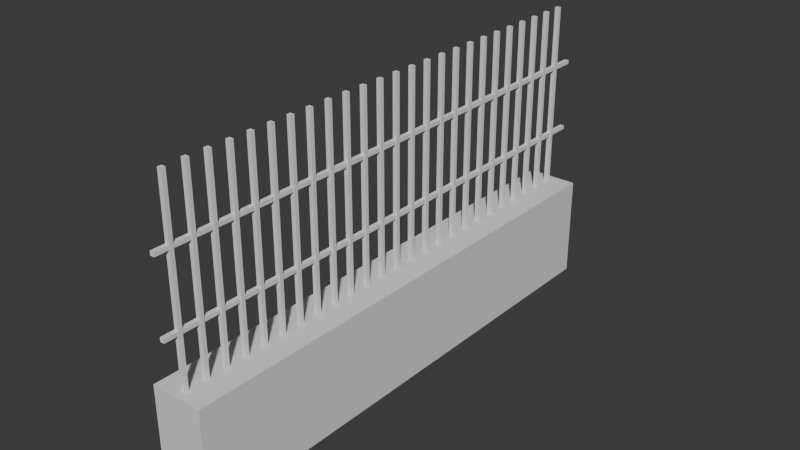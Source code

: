 # Source: C_it.blend  (saved by Blender 5.0.119; exported with 4.5.12 LTS)
import bpy
from mathutils import Matrix  # noqa: F401  (used for matrix-valued properties, if any)

bpy.ops.wm.read_factory_settings(use_empty=True)
scene = bpy.context.scene
scene.name = 'Scene'

# ---- collections
col_collection = bpy.data.collections.new('Collection'); scene.collection.children.link(col_collection)

# ---- materials (node trees are filled in below, after node groups)
mat_material = bpy.data.materials.new('Material')
mat_material.alpha_threshold = 0.0
mat_material.use_backface_culling_lightprobe_volume = False
mat_material.roughness = 0.5
mat_material.line_color = (0.0, 0.0, 0.0, 1.0)

# ---- material node trees
mat_material.use_nodes = True; mat_material.node_tree.nodes.clear()
_N = mat_material.node_tree.nodes; _L = mat_material.node_tree.links
n0 = _N.new('ShaderNodeOutputMaterial'); n0.name = 'Material Output'; n0.location = (200, 100)
n1 = _N.new('ShaderNodeBsdfPrincipled'); n1.name = 'Principled BSDF'; n1.location = (-200, 100)
_L.new(n1.outputs[0], n0.inputs[0])
n0.is_active_output = True

# ---- world
world_world = bpy.data.worlds.new('World'); scene.world = world_world
world_world.use_nodes = True; world_world.node_tree.nodes.clear()
_N = world_world.node_tree.nodes; _L = world_world.node_tree.links
n0 = _N.new('ShaderNodeOutputWorld'); n0.name = 'World Output'; n0.location = (200, 100)
n1 = _N.new('ShaderNodeBackground'); n1.name = 'Background'; n1.location = (-200, 100)
n1.inputs[0].default_value = (0.05088, 0.05088, 0.05088, 1.0)
_L.new(n1.outputs[0], n0.inputs[0])
n0.is_active_output = True
world_world.color = (0.05088, 0.05088, 0.05088)
world_world.sun_shadow_jitter_overblur = 0.0

# ---- meshes
me_cube = bpy.data.meshes.new('Cube')
me_cube.from_pydata([(1.0, 1.0, 1.0), (1.0, 1.0, -1.0), (1.0, -1.0, 1.0), (1.0, -1.0, -1.0), (-1.0, 1.0, 1.0), (-1.0, 1.0, -1.0), (-1.0, -1.0, 1.0), (-1.0, -1.0, -1.0)], [], [(0, 4, 6, 2), (3, 2, 6, 7), (7, 6, 4, 5), (5, 1, 3, 7), (1, 0, 2, 3), (5, 4, 0, 1)])
_uv = me_cube.uv_layers.new(name='UVMap')
_uv.uv.foreach_set('vector', [0.625, 0.5, 0.875, 0.5, 0.875, 0.75, 0.625, 0.75, 0.375, 0.75, 0.625, 0.75, 0.625, 1.0, 0.375, 1.0, 0.375, 0.0, 0.625, 0.0, 0.625, 0.25, 0.375, 0.25, 0.125, 0.5, 0.375, 0.5, 0.375, 0.75, 0.125, 0.75, 0.375, 0.5, 0.625, 0.5, 0.625, 0.75, 0.375, 0.75, 0.375, 0.25, 0.625, 0.25, 0.625, 0.5, 0.375, 0.5])
me_cube.materials.append(mat_material)
me_cube.use_mirror_vertex_groups = False
me_cube.update()
me_cube_001 = bpy.data.meshes.new('Cube.001')
me_cube_001.from_pydata([(-0.04138, -0.03805, -1.851), (-0.04138, -0.03805, 1.851), (-0.04138, 0.03805, -1.851), (-0.04138, 0.03805, 1.851), (0.04138, -0.03805, -1.851), (0.04138, -0.03805, 1.851), (0.04138, 0.03805, -1.851), (0.04138, 0.03805, 1.851)], [], [(0, 1, 3, 2), (2, 3, 7, 6), (6, 7, 5, 4), (4, 5, 1, 0), (2, 6, 4, 0), (7, 3, 1, 5)])
_uv = me_cube_001.uv_layers.new(name='UVMap')
_uv.uv.foreach_set('vector', [0.375, 0.0, 0.625, 0.0, 0.625, 0.25, 0.375, 0.25, 0.375, 0.25, 0.625, 0.25, 0.625, 0.5, 0.375, 0.5, 0.375, 0.5, 0.625, 0.5, 0.625, 0.75, 0.375, 0.75, 0.375, 0.75, 0.625, 0.75, 0.625, 1.0, 0.375, 1.0, 0.125, 0.5, 0.375, 0.5, 0.375, 0.75, 0.125, 0.75, 0.625, 0.5, 0.875, 0.5, 0.875, 0.75, 0.625, 0.75])
me_cube_001.update()
me_cube_002 = bpy.data.meshes.new('Cube.002')
me_cube_002.from_pydata([(-0.04138, -0.03805, -1.851), (-0.04138, -0.03805, 1.851), (-0.04138, 0.03805, -1.851), (-0.04138, 0.03805, 1.851), (0.04138, -0.03805, -1.851), (0.04138, -0.03805, 1.851), (0.04138, 0.03805, -1.851), (0.04138, 0.03805, 1.851)], [], [(0, 1, 3, 2), (2, 3, 7, 6), (6, 7, 5, 4), (4, 5, 1, 0), (2, 6, 4, 0), (7, 3, 1, 5)])
_uv = me_cube_002.uv_layers.new(name='UVMap')
_uv.uv.foreach_set('vector', [0.375, 0.0, 0.625, 0.0, 0.625, 0.25, 0.375, 0.25, 0.375, 0.25, 0.625, 0.25, 0.625, 0.5, 0.375, 0.5, 0.375, 0.5, 0.625, 0.5, 0.625, 0.75, 0.375, 0.75, 0.375, 0.75, 0.625, 0.75, 0.625, 1.0, 0.375, 1.0, 0.125, 0.5, 0.375, 0.5, 0.375, 0.75, 0.125, 0.75, 0.625, 0.5, 0.875, 0.5, 0.875, 0.75, 0.625, 0.75])
me_cube_002.update()
me_cube_003 = bpy.data.meshes.new('Cube.003')
me_cube_003.from_pydata([(-0.04138, -0.03805, -1.851), (-0.04138, -0.03805, 1.851), (-0.04138, 0.03805, -1.851), (-0.04138, 0.03805, 1.851), (0.04138, -0.03805, -1.851), (0.04138, -0.03805, 1.851), (0.04138, 0.03805, -1.851), (0.04138, 0.03805, 1.851)], [], [(0, 1, 3, 2), (2, 3, 7, 6), (6, 7, 5, 4), (4, 5, 1, 0), (2, 6, 4, 0), (7, 3, 1, 5)])
_uv = me_cube_003.uv_layers.new(name='UVMap')
_uv.uv.foreach_set('vector', [0.375, 0.0, 0.625, 0.0, 0.625, 0.25, 0.375, 0.25, 0.375, 0.25, 0.625, 0.25, 0.625, 0.5, 0.375, 0.5, 0.375, 0.5, 0.625, 0.5, 0.625, 0.75, 0.375, 0.75, 0.375, 0.75, 0.625, 0.75, 0.625, 1.0, 0.375, 1.0, 0.125, 0.5, 0.375, 0.5, 0.375, 0.75, 0.125, 0.75, 0.625, 0.5, 0.875, 0.5, 0.875, 0.75, 0.625, 0.75])
me_cube_003.update()
me_cube_004 = bpy.data.meshes.new('Cube.004')
me_cube_004.from_pydata([(-0.04138, -0.03805, -1.851), (-0.04138, -0.03805, 1.851), (-0.04138, 0.03805, -1.851), (-0.04138, 0.03805, 1.851), (0.04138, -0.03805, -1.851), (0.04138, -0.03805, 1.851), (0.04138, 0.03805, -1.851), (0.04138, 0.03805, 1.851)], [], [(0, 1, 3, 2), (2, 3, 7, 6), (6, 7, 5, 4), (4, 5, 1, 0), (2, 6, 4, 0), (7, 3, 1, 5)])
_uv = me_cube_004.uv_layers.new(name='UVMap')
_uv.uv.foreach_set('vector', [0.375, 0.0, 0.625, 0.0, 0.625, 0.25, 0.375, 0.25, 0.375, 0.25, 0.625, 0.25, 0.625, 0.5, 0.375, 0.5, 0.375, 0.5, 0.625, 0.5, 0.625, 0.75, 0.375, 0.75, 0.375, 0.75, 0.625, 0.75, 0.625, 1.0, 0.375, 1.0, 0.125, 0.5, 0.375, 0.5, 0.375, 0.75, 0.125, 0.75, 0.625, 0.5, 0.875, 0.5, 0.875, 0.75, 0.625, 0.75])
me_cube_004.update()
me_cube_005 = bpy.data.meshes.new('Cube.005')
me_cube_005.from_pydata([(-0.04138, -0.03805, -1.851), (-0.04138, -0.03805, 1.851), (-0.04138, 0.03805, -1.851), (-0.04138, 0.03805, 1.851), (0.04138, -0.03805, -1.851), (0.04138, -0.03805, 1.851), (0.04138, 0.03805, -1.851), (0.04138, 0.03805, 1.851)], [], [(0, 1, 3, 2), (2, 3, 7, 6), (6, 7, 5, 4), (4, 5, 1, 0), (2, 6, 4, 0), (7, 3, 1, 5)])
_uv = me_cube_005.uv_layers.new(name='UVMap')
_uv.uv.foreach_set('vector', [0.375, 0.0, 0.625, 0.0, 0.625, 0.25, 0.375, 0.25, 0.375, 0.25, 0.625, 0.25, 0.625, 0.5, 0.375, 0.5, 0.375, 0.5, 0.625, 0.5, 0.625, 0.75, 0.375, 0.75, 0.375, 0.75, 0.625, 0.75, 0.625, 1.0, 0.375, 1.0, 0.125, 0.5, 0.375, 0.5, 0.375, 0.75, 0.125, 0.75, 0.625, 0.5, 0.875, 0.5, 0.875, 0.75, 0.625, 0.75])
me_cube_005.update()
me_cube_006 = bpy.data.meshes.new('Cube.006')
me_cube_006.from_pydata([(-0.04138, -0.03805, -1.851), (-0.04138, -0.03805, 1.851), (-0.04138, 0.03805, -1.851), (-0.04138, 0.03805, 1.851), (0.04138, -0.03805, -1.851), (0.04138, -0.03805, 1.851), (0.04138, 0.03805, -1.851), (0.04138, 0.03805, 1.851)], [], [(0, 1, 3, 2), (2, 3, 7, 6), (6, 7, 5, 4), (4, 5, 1, 0), (2, 6, 4, 0), (7, 3, 1, 5)])
_uv = me_cube_006.uv_layers.new(name='UVMap')
_uv.uv.foreach_set('vector', [0.375, 0.0, 0.625, 0.0, 0.625, 0.25, 0.375, 0.25, 0.375, 0.25, 0.625, 0.25, 0.625, 0.5, 0.375, 0.5, 0.375, 0.5, 0.625, 0.5, 0.625, 0.75, 0.375, 0.75, 0.375, 0.75, 0.625, 0.75, 0.625, 1.0, 0.375, 1.0, 0.125, 0.5, 0.375, 0.5, 0.375, 0.75, 0.125, 0.75, 0.625, 0.5, 0.875, 0.5, 0.875, 0.75, 0.625, 0.75])
me_cube_006.update()
me_cube_007 = bpy.data.meshes.new('Cube.007')
me_cube_007.from_pydata([(-0.04138, -0.03805, -1.851), (-0.04138, -0.03805, 1.851), (-0.04138, 0.03805, -1.851), (-0.04138, 0.03805, 1.851), (0.04138, -0.03805, -1.851), (0.04138, -0.03805, 1.851), (0.04138, 0.03805, -1.851), (0.04138, 0.03805, 1.851)], [], [(0, 1, 3, 2), (2, 3, 7, 6), (6, 7, 5, 4), (4, 5, 1, 0), (2, 6, 4, 0), (7, 3, 1, 5)])
_uv = me_cube_007.uv_layers.new(name='UVMap')
_uv.uv.foreach_set('vector', [0.375, 0.0, 0.625, 0.0, 0.625, 0.25, 0.375, 0.25, 0.375, 0.25, 0.625, 0.25, 0.625, 0.5, 0.375, 0.5, 0.375, 0.5, 0.625, 0.5, 0.625, 0.75, 0.375, 0.75, 0.375, 0.75, 0.625, 0.75, 0.625, 1.0, 0.375, 1.0, 0.125, 0.5, 0.375, 0.5, 0.375, 0.75, 0.125, 0.75, 0.625, 0.5, 0.875, 0.5, 0.875, 0.75, 0.625, 0.75])
me_cube_007.update()
me_cube_008 = bpy.data.meshes.new('Cube.008')
me_cube_008.from_pydata([(-0.04138, -0.03805, -1.851), (-0.04138, -0.03805, 1.851), (-0.04138, 0.03805, -1.851), (-0.04138, 0.03805, 1.851), (0.04138, -0.03805, -1.851), (0.04138, -0.03805, 1.851), (0.04138, 0.03805, -1.851), (0.04138, 0.03805, 1.851)], [], [(0, 1, 3, 2), (2, 3, 7, 6), (6, 7, 5, 4), (4, 5, 1, 0), (2, 6, 4, 0), (7, 3, 1, 5)])
_uv = me_cube_008.uv_layers.new(name='UVMap')
_uv.uv.foreach_set('vector', [0.375, 0.0, 0.625, 0.0, 0.625, 0.25, 0.375, 0.25, 0.375, 0.25, 0.625, 0.25, 0.625, 0.5, 0.375, 0.5, 0.375, 0.5, 0.625, 0.5, 0.625, 0.75, 0.375, 0.75, 0.375, 0.75, 0.625, 0.75, 0.625, 1.0, 0.375, 1.0, 0.125, 0.5, 0.375, 0.5, 0.375, 0.75, 0.125, 0.75, 0.625, 0.5, 0.875, 0.5, 0.875, 0.75, 0.625, 0.75])
me_cube_008.update()
me_cube_009 = bpy.data.meshes.new('Cube.009')
me_cube_009.from_pydata([(-0.04138, -0.03805, -1.851), (-0.04138, -0.03805, 1.851), (-0.04138, 0.03805, -1.851), (-0.04138, 0.03805, 1.851), (0.04138, -0.03805, -1.851), (0.04138, -0.03805, 1.851), (0.04138, 0.03805, -1.851), (0.04138, 0.03805, 1.851)], [], [(0, 1, 3, 2), (2, 3, 7, 6), (6, 7, 5, 4), (4, 5, 1, 0), (2, 6, 4, 0), (7, 3, 1, 5)])
_uv = me_cube_009.uv_layers.new(name='UVMap')
_uv.uv.foreach_set('vector', [0.375, 0.0, 0.625, 0.0, 0.625, 0.25, 0.375, 0.25, 0.375, 0.25, 0.625, 0.25, 0.625, 0.5, 0.375, 0.5, 0.375, 0.5, 0.625, 0.5, 0.625, 0.75, 0.375, 0.75, 0.375, 0.75, 0.625, 0.75, 0.625, 1.0, 0.375, 1.0, 0.125, 0.5, 0.375, 0.5, 0.375, 0.75, 0.125, 0.75, 0.625, 0.5, 0.875, 0.5, 0.875, 0.75, 0.625, 0.75])
me_cube_009.update()
me_cube_010 = bpy.data.meshes.new('Cube.010')
me_cube_010.from_pydata([(-0.04138, -0.03805, -1.851), (-0.04138, -0.03805, 1.851), (-0.04138, 0.03805, -1.851), (-0.04138, 0.03805, 1.851), (0.04138, -0.03805, -1.851), (0.04138, -0.03805, 1.851), (0.04138, 0.03805, -1.851), (0.04138, 0.03805, 1.851)], [], [(0, 1, 3, 2), (2, 3, 7, 6), (6, 7, 5, 4), (4, 5, 1, 0), (2, 6, 4, 0), (7, 3, 1, 5)])
_uv = me_cube_010.uv_layers.new(name='UVMap')
_uv.uv.foreach_set('vector', [0.375, 0.0, 0.625, 0.0, 0.625, 0.25, 0.375, 0.25, 0.375, 0.25, 0.625, 0.25, 0.625, 0.5, 0.375, 0.5, 0.375, 0.5, 0.625, 0.5, 0.625, 0.75, 0.375, 0.75, 0.375, 0.75, 0.625, 0.75, 0.625, 1.0, 0.375, 1.0, 0.125, 0.5, 0.375, 0.5, 0.375, 0.75, 0.125, 0.75, 0.625, 0.5, 0.875, 0.5, 0.875, 0.75, 0.625, 0.75])
me_cube_010.update()
me_cube_011 = bpy.data.meshes.new('Cube.011')
me_cube_011.from_pydata([(-0.04138, -0.03805, -1.851), (-0.04138, -0.03805, 1.851), (-0.04138, 0.03805, -1.851), (-0.04138, 0.03805, 1.851), (0.04138, -0.03805, -1.851), (0.04138, -0.03805, 1.851), (0.04138, 0.03805, -1.851), (0.04138, 0.03805, 1.851)], [], [(0, 1, 3, 2), (2, 3, 7, 6), (6, 7, 5, 4), (4, 5, 1, 0), (2, 6, 4, 0), (7, 3, 1, 5)])
_uv = me_cube_011.uv_layers.new(name='UVMap')
_uv.uv.foreach_set('vector', [0.375, 0.0, 0.625, 0.0, 0.625, 0.25, 0.375, 0.25, 0.375, 0.25, 0.625, 0.25, 0.625, 0.5, 0.375, 0.5, 0.375, 0.5, 0.625, 0.5, 0.625, 0.75, 0.375, 0.75, 0.375, 0.75, 0.625, 0.75, 0.625, 1.0, 0.375, 1.0, 0.125, 0.5, 0.375, 0.5, 0.375, 0.75, 0.125, 0.75, 0.625, 0.5, 0.875, 0.5, 0.875, 0.75, 0.625, 0.75])
me_cube_011.update()
me_cube_012 = bpy.data.meshes.new('Cube.012')
me_cube_012.from_pydata([(-0.04138, -0.03805, -1.851), (-0.04138, -0.03805, 1.851), (-0.04138, 0.03805, -1.851), (-0.04138, 0.03805, 1.851), (0.04138, -0.03805, -1.851), (0.04138, -0.03805, 1.851), (0.04138, 0.03805, -1.851), (0.04138, 0.03805, 1.851)], [], [(0, 1, 3, 2), (2, 3, 7, 6), (6, 7, 5, 4), (4, 5, 1, 0), (2, 6, 4, 0), (7, 3, 1, 5)])
_uv = me_cube_012.uv_layers.new(name='UVMap')
_uv.uv.foreach_set('vector', [0.375, 0.0, 0.625, 0.0, 0.625, 0.25, 0.375, 0.25, 0.375, 0.25, 0.625, 0.25, 0.625, 0.5, 0.375, 0.5, 0.375, 0.5, 0.625, 0.5, 0.625, 0.75, 0.375, 0.75, 0.375, 0.75, 0.625, 0.75, 0.625, 1.0, 0.375, 1.0, 0.125, 0.5, 0.375, 0.5, 0.375, 0.75, 0.125, 0.75, 0.625, 0.5, 0.875, 0.5, 0.875, 0.75, 0.625, 0.75])
me_cube_012.update()
me_cube_013 = bpy.data.meshes.new('Cube.013')
me_cube_013.from_pydata([(-0.04138, -0.03805, -1.851), (-0.04138, -0.03805, 1.851), (-0.04138, 0.03805, -1.851), (-0.04138, 0.03805, 1.851), (0.04138, -0.03805, -1.851), (0.04138, -0.03805, 1.851), (0.04138, 0.03805, -1.851), (0.04138, 0.03805, 1.851)], [], [(0, 1, 3, 2), (2, 3, 7, 6), (6, 7, 5, 4), (4, 5, 1, 0), (2, 6, 4, 0), (7, 3, 1, 5)])
_uv = me_cube_013.uv_layers.new(name='UVMap')
_uv.uv.foreach_set('vector', [0.375, 0.0, 0.625, 0.0, 0.625, 0.25, 0.375, 0.25, 0.375, 0.25, 0.625, 0.25, 0.625, 0.5, 0.375, 0.5, 0.375, 0.5, 0.625, 0.5, 0.625, 0.75, 0.375, 0.75, 0.375, 0.75, 0.625, 0.75, 0.625, 1.0, 0.375, 1.0, 0.125, 0.5, 0.375, 0.5, 0.375, 0.75, 0.125, 0.75, 0.625, 0.5, 0.875, 0.5, 0.875, 0.75, 0.625, 0.75])
me_cube_013.update()
me_cube_014 = bpy.data.meshes.new('Cube.014')
me_cube_014.from_pydata([(-0.04138, -0.03805, -1.851), (-0.04138, -0.03805, 1.851), (-0.04138, 0.03805, -1.851), (-0.04138, 0.03805, 1.851), (0.04138, -0.03805, -1.851), (0.04138, -0.03805, 1.851), (0.04138, 0.03805, -1.851), (0.04138, 0.03805, 1.851)], [], [(0, 1, 3, 2), (2, 3, 7, 6), (6, 7, 5, 4), (4, 5, 1, 0), (2, 6, 4, 0), (7, 3, 1, 5)])
_uv = me_cube_014.uv_layers.new(name='UVMap')
_uv.uv.foreach_set('vector', [0.375, 0.0, 0.625, 0.0, 0.625, 0.25, 0.375, 0.25, 0.375, 0.25, 0.625, 0.25, 0.625, 0.5, 0.375, 0.5, 0.375, 0.5, 0.625, 0.5, 0.625, 0.75, 0.375, 0.75, 0.375, 0.75, 0.625, 0.75, 0.625, 1.0, 0.375, 1.0, 0.125, 0.5, 0.375, 0.5, 0.375, 0.75, 0.125, 0.75, 0.625, 0.5, 0.875, 0.5, 0.875, 0.75, 0.625, 0.75])
me_cube_014.update()
me_cube_015 = bpy.data.meshes.new('Cube.015')
me_cube_015.from_pydata([(-0.04138, -0.03805, -1.851), (-0.04138, -0.03805, 1.851), (-0.04138, 0.03805, -1.851), (-0.04138, 0.03805, 1.851), (0.04138, -0.03805, -1.851), (0.04138, -0.03805, 1.851), (0.04138, 0.03805, -1.851), (0.04138, 0.03805, 1.851)], [], [(0, 1, 3, 2), (2, 3, 7, 6), (6, 7, 5, 4), (4, 5, 1, 0), (2, 6, 4, 0), (7, 3, 1, 5)])
_uv = me_cube_015.uv_layers.new(name='UVMap')
_uv.uv.foreach_set('vector', [0.375, 0.0, 0.625, 0.0, 0.625, 0.25, 0.375, 0.25, 0.375, 0.25, 0.625, 0.25, 0.625, 0.5, 0.375, 0.5, 0.375, 0.5, 0.625, 0.5, 0.625, 0.75, 0.375, 0.75, 0.375, 0.75, 0.625, 0.75, 0.625, 1.0, 0.375, 1.0, 0.125, 0.5, 0.375, 0.5, 0.375, 0.75, 0.125, 0.75, 0.625, 0.5, 0.875, 0.5, 0.875, 0.75, 0.625, 0.75])
me_cube_015.update()
me_cube_016 = bpy.data.meshes.new('Cube.016')
me_cube_016.from_pydata([(-0.04138, -0.03805, -1.851), (-0.04138, -0.03805, 1.851), (-0.04138, 0.03805, -1.851), (-0.04138, 0.03805, 1.851), (0.04138, -0.03805, -1.851), (0.04138, -0.03805, 1.851), (0.04138, 0.03805, -1.851), (0.04138, 0.03805, 1.851)], [], [(0, 1, 3, 2), (2, 3, 7, 6), (6, 7, 5, 4), (4, 5, 1, 0), (2, 6, 4, 0), (7, 3, 1, 5)])
_uv = me_cube_016.uv_layers.new(name='UVMap')
_uv.uv.foreach_set('vector', [0.375, 0.0, 0.625, 0.0, 0.625, 0.25, 0.375, 0.25, 0.375, 0.25, 0.625, 0.25, 0.625, 0.5, 0.375, 0.5, 0.375, 0.5, 0.625, 0.5, 0.625, 0.75, 0.375, 0.75, 0.375, 0.75, 0.625, 0.75, 0.625, 1.0, 0.375, 1.0, 0.125, 0.5, 0.375, 0.5, 0.375, 0.75, 0.125, 0.75, 0.625, 0.5, 0.875, 0.5, 0.875, 0.75, 0.625, 0.75])
me_cube_016.update()
me_cube_017 = bpy.data.meshes.new('Cube.017')
me_cube_017.from_pydata([(-0.04138, -0.03805, -1.851), (-0.04138, -0.03805, 1.851), (-0.04138, 0.03805, -1.851), (-0.04138, 0.03805, 1.851), (0.04138, -0.03805, -1.851), (0.04138, -0.03805, 1.851), (0.04138, 0.03805, -1.851), (0.04138, 0.03805, 1.851)], [], [(0, 1, 3, 2), (2, 3, 7, 6), (6, 7, 5, 4), (4, 5, 1, 0), (2, 6, 4, 0), (7, 3, 1, 5)])
_uv = me_cube_017.uv_layers.new(name='UVMap')
_uv.uv.foreach_set('vector', [0.375, 0.0, 0.625, 0.0, 0.625, 0.25, 0.375, 0.25, 0.375, 0.25, 0.625, 0.25, 0.625, 0.5, 0.375, 0.5, 0.375, 0.5, 0.625, 0.5, 0.625, 0.75, 0.375, 0.75, 0.375, 0.75, 0.625, 0.75, 0.625, 1.0, 0.375, 1.0, 0.125, 0.5, 0.375, 0.5, 0.375, 0.75, 0.125, 0.75, 0.625, 0.5, 0.875, 0.5, 0.875, 0.75, 0.625, 0.75])
me_cube_017.update()
me_cube_018 = bpy.data.meshes.new('Cube.018')
me_cube_018.from_pydata([(-0.04138, -0.03805, -1.851), (-0.04138, -0.03805, 1.851), (-0.04138, 0.03805, -1.851), (-0.04138, 0.03805, 1.851), (0.04138, -0.03805, -1.851), (0.04138, -0.03805, 1.851), (0.04138, 0.03805, -1.851), (0.04138, 0.03805, 1.851)], [], [(0, 1, 3, 2), (2, 3, 7, 6), (6, 7, 5, 4), (4, 5, 1, 0), (2, 6, 4, 0), (7, 3, 1, 5)])
_uv = me_cube_018.uv_layers.new(name='UVMap')
_uv.uv.foreach_set('vector', [0.375, 0.0, 0.625, 0.0, 0.625, 0.25, 0.375, 0.25, 0.375, 0.25, 0.625, 0.25, 0.625, 0.5, 0.375, 0.5, 0.375, 0.5, 0.625, 0.5, 0.625, 0.75, 0.375, 0.75, 0.375, 0.75, 0.625, 0.75, 0.625, 1.0, 0.375, 1.0, 0.125, 0.5, 0.375, 0.5, 0.375, 0.75, 0.125, 0.75, 0.625, 0.5, 0.875, 0.5, 0.875, 0.75, 0.625, 0.75])
me_cube_018.update()
me_cube_019 = bpy.data.meshes.new('Cube.019')
me_cube_019.from_pydata([(-0.04138, -0.03805, -1.851), (-0.04138, -0.03805, 1.851), (-0.04138, 0.03805, -1.851), (-0.04138, 0.03805, 1.851), (0.04138, -0.03805, -1.851), (0.04138, -0.03805, 1.851), (0.04138, 0.03805, -1.851), (0.04138, 0.03805, 1.851)], [], [(0, 1, 3, 2), (2, 3, 7, 6), (6, 7, 5, 4), (4, 5, 1, 0), (2, 6, 4, 0), (7, 3, 1, 5)])
_uv = me_cube_019.uv_layers.new(name='UVMap')
_uv.uv.foreach_set('vector', [0.375, 0.0, 0.625, 0.0, 0.625, 0.25, 0.375, 0.25, 0.375, 0.25, 0.625, 0.25, 0.625, 0.5, 0.375, 0.5, 0.375, 0.5, 0.625, 0.5, 0.625, 0.75, 0.375, 0.75, 0.375, 0.75, 0.625, 0.75, 0.625, 1.0, 0.375, 1.0, 0.125, 0.5, 0.375, 0.5, 0.375, 0.75, 0.125, 0.75, 0.625, 0.5, 0.875, 0.5, 0.875, 0.75, 0.625, 0.75])
me_cube_019.update()
me_cube_020 = bpy.data.meshes.new('Cube.020')
me_cube_020.from_pydata([(-0.04138, -0.03805, -1.851), (-0.04138, -0.03805, 1.851), (-0.04138, 0.03805, -1.851), (-0.04138, 0.03805, 1.851), (0.04138, -0.03805, -1.851), (0.04138, -0.03805, 1.851), (0.04138, 0.03805, -1.851), (0.04138, 0.03805, 1.851)], [], [(0, 1, 3, 2), (2, 3, 7, 6), (6, 7, 5, 4), (4, 5, 1, 0), (2, 6, 4, 0), (7, 3, 1, 5)])
_uv = me_cube_020.uv_layers.new(name='UVMap')
_uv.uv.foreach_set('vector', [0.375, 0.0, 0.625, 0.0, 0.625, 0.25, 0.375, 0.25, 0.375, 0.25, 0.625, 0.25, 0.625, 0.5, 0.375, 0.5, 0.375, 0.5, 0.625, 0.5, 0.625, 0.75, 0.375, 0.75, 0.375, 0.75, 0.625, 0.75, 0.625, 1.0, 0.375, 1.0, 0.125, 0.5, 0.375, 0.5, 0.375, 0.75, 0.125, 0.75, 0.625, 0.5, 0.875, 0.5, 0.875, 0.75, 0.625, 0.75])
me_cube_020.update()
me_cube_021 = bpy.data.meshes.new('Cube.021')
me_cube_021.from_pydata([(-0.04138, -0.03805, -1.851), (-0.04138, -0.03805, 1.851), (-0.04138, 0.03805, -1.851), (-0.04138, 0.03805, 1.851), (0.04138, -0.03805, -1.851), (0.04138, -0.03805, 1.851), (0.04138, 0.03805, -1.851), (0.04138, 0.03805, 1.851)], [], [(0, 1, 3, 2), (2, 3, 7, 6), (6, 7, 5, 4), (4, 5, 1, 0), (2, 6, 4, 0), (7, 3, 1, 5)])
_uv = me_cube_021.uv_layers.new(name='UVMap')
_uv.uv.foreach_set('vector', [0.375, 0.0, 0.625, 0.0, 0.625, 0.25, 0.375, 0.25, 0.375, 0.25, 0.625, 0.25, 0.625, 0.5, 0.375, 0.5, 0.375, 0.5, 0.625, 0.5, 0.625, 0.75, 0.375, 0.75, 0.375, 0.75, 0.625, 0.75, 0.625, 1.0, 0.375, 1.0, 0.125, 0.5, 0.375, 0.5, 0.375, 0.75, 0.125, 0.75, 0.625, 0.5, 0.875, 0.5, 0.875, 0.75, 0.625, 0.75])
me_cube_021.update()
me_cube_022 = bpy.data.meshes.new('Cube.022')
me_cube_022.from_pydata([(-0.04138, -0.03805, -1.851), (-0.04138, -0.03805, 1.851), (-0.04138, 0.03805, -1.851), (-0.04138, 0.03805, 1.851), (0.04138, -0.03805, -1.851), (0.04138, -0.03805, 1.851), (0.04138, 0.03805, -1.851), (0.04138, 0.03805, 1.851)], [], [(0, 1, 3, 2), (2, 3, 7, 6), (6, 7, 5, 4), (4, 5, 1, 0), (2, 6, 4, 0), (7, 3, 1, 5)])
_uv = me_cube_022.uv_layers.new(name='UVMap')
_uv.uv.foreach_set('vector', [0.375, 0.0, 0.625, 0.0, 0.625, 0.25, 0.375, 0.25, 0.375, 0.25, 0.625, 0.25, 0.625, 0.5, 0.375, 0.5, 0.375, 0.5, 0.625, 0.5, 0.625, 0.75, 0.375, 0.75, 0.375, 0.75, 0.625, 0.75, 0.625, 1.0, 0.375, 1.0, 0.125, 0.5, 0.375, 0.5, 0.375, 0.75, 0.125, 0.75, 0.625, 0.5, 0.875, 0.5, 0.875, 0.75, 0.625, 0.75])
me_cube_022.update()
me_cube_023 = bpy.data.meshes.new('Cube.023')
me_cube_023.from_pydata([(-0.04138, -0.03805, -1.851), (-0.04138, -0.03805, 1.851), (-0.04138, 0.03805, -1.851), (-0.04138, 0.03805, 1.851), (0.04138, -0.03805, -1.851), (0.04138, -0.03805, 1.851), (0.04138, 0.03805, -1.851), (0.04138, 0.03805, 1.851)], [], [(0, 1, 3, 2), (2, 3, 7, 6), (6, 7, 5, 4), (4, 5, 1, 0), (2, 6, 4, 0), (7, 3, 1, 5)])
_uv = me_cube_023.uv_layers.new(name='UVMap')
_uv.uv.foreach_set('vector', [0.375, 0.0, 0.625, 0.0, 0.625, 0.25, 0.375, 0.25, 0.375, 0.25, 0.625, 0.25, 0.625, 0.5, 0.375, 0.5, 0.375, 0.5, 0.625, 0.5, 0.625, 0.75, 0.375, 0.75, 0.375, 0.75, 0.625, 0.75, 0.625, 1.0, 0.375, 1.0, 0.125, 0.5, 0.375, 0.5, 0.375, 0.75, 0.125, 0.75, 0.625, 0.5, 0.875, 0.5, 0.875, 0.75, 0.625, 0.75])
me_cube_023.update()
me_cube_024 = bpy.data.meshes.new('Cube.024')
me_cube_024.from_pydata([(-0.04138, -0.03805, -1.851), (-0.04138, -0.03805, 1.851), (-0.04138, 0.03805, -1.851), (-0.04138, 0.03805, 1.851), (0.04138, -0.03805, -1.851), (0.04138, -0.03805, 1.851), (0.04138, 0.03805, -1.851), (0.04138, 0.03805, 1.851)], [], [(0, 1, 3, 2), (2, 3, 7, 6), (6, 7, 5, 4), (4, 5, 1, 0), (2, 6, 4, 0), (7, 3, 1, 5)])
_uv = me_cube_024.uv_layers.new(name='UVMap')
_uv.uv.foreach_set('vector', [0.375, 0.0, 0.625, 0.0, 0.625, 0.25, 0.375, 0.25, 0.375, 0.25, 0.625, 0.25, 0.625, 0.5, 0.375, 0.5, 0.375, 0.5, 0.625, 0.5, 0.625, 0.75, 0.375, 0.75, 0.375, 0.75, 0.625, 0.75, 0.625, 1.0, 0.375, 1.0, 0.125, 0.5, 0.375, 0.5, 0.375, 0.75, 0.125, 0.75, 0.625, 0.5, 0.875, 0.5, 0.875, 0.75, 0.625, 0.75])
me_cube_024.update()
me_cube_025 = bpy.data.meshes.new('Cube.025')
me_cube_025.from_pydata([(-0.04138, -0.03805, -1.851), (-0.04138, -0.03805, 1.851), (-0.04138, 0.03805, -1.851), (-0.04138, 0.03805, 1.851), (0.04138, -0.03805, -1.851), (0.04138, -0.03805, 1.851), (0.04138, 0.03805, -1.851), (0.04138, 0.03805, 1.851)], [], [(0, 1, 3, 2), (2, 3, 7, 6), (6, 7, 5, 4), (4, 5, 1, 0), (2, 6, 4, 0), (7, 3, 1, 5)])
_uv = me_cube_025.uv_layers.new(name='UVMap')
_uv.uv.foreach_set('vector', [0.375, 0.0, 0.625, 0.0, 0.625, 0.25, 0.375, 0.25, 0.375, 0.25, 0.625, 0.25, 0.625, 0.5, 0.375, 0.5, 0.375, 0.5, 0.625, 0.5, 0.625, 0.75, 0.375, 0.75, 0.375, 0.75, 0.625, 0.75, 0.625, 1.0, 0.375, 1.0, 0.125, 0.5, 0.375, 0.5, 0.375, 0.75, 0.125, 0.75, 0.625, 0.5, 0.875, 0.5, 0.875, 0.75, 0.625, 0.75])
me_cube_025.update()
me_cube_026 = bpy.data.meshes.new('Cube.026')
me_cube_026.from_pydata([(-0.04138, -0.03805, -1.851), (-0.04138, -0.03805, 1.851), (-0.04138, 0.03805, -1.851), (-0.04138, 0.03805, 1.851), (0.04138, -0.03805, -1.851), (0.04138, -0.03805, 1.851), (0.04138, 0.03805, -1.851), (0.04138, 0.03805, 1.851)], [], [(0, 1, 3, 2), (2, 3, 7, 6), (6, 7, 5, 4), (4, 5, 1, 0), (2, 6, 4, 0), (7, 3, 1, 5)])
_uv = me_cube_026.uv_layers.new(name='UVMap')
_uv.uv.foreach_set('vector', [0.375, 0.0, 0.625, 0.0, 0.625, 0.25, 0.375, 0.25, 0.375, 0.25, 0.625, 0.25, 0.625, 0.5, 0.375, 0.5, 0.375, 0.5, 0.625, 0.5, 0.625, 0.75, 0.375, 0.75, 0.375, 0.75, 0.625, 0.75, 0.625, 1.0, 0.375, 1.0, 0.125, 0.5, 0.375, 0.5, 0.375, 0.75, 0.125, 0.75, 0.625, 0.5, 0.875, 0.5, 0.875, 0.75, 0.625, 0.75])
me_cube_026.update()
me_cube_027 = bpy.data.meshes.new('Cube.027')
me_cube_027.from_pydata([(-0.04138, -0.03805, -1.851), (-0.04138, -0.03805, 1.851), (-0.04138, 0.03805, -1.851), (-0.04138, 0.03805, 1.851), (0.04138, -0.03805, -1.851), (0.04138, -0.03805, 1.851), (0.04138, 0.03805, -1.851), (0.04138, 0.03805, 1.851)], [], [(0, 1, 3, 2), (2, 3, 7, 6), (6, 7, 5, 4), (4, 5, 1, 0), (2, 6, 4, 0), (7, 3, 1, 5)])
_uv = me_cube_027.uv_layers.new(name='UVMap')
_uv.uv.foreach_set('vector', [0.375, 0.0, 0.625, 0.0, 0.625, 0.25, 0.375, 0.25, 0.375, 0.25, 0.625, 0.25, 0.625, 0.5, 0.375, 0.5, 0.375, 0.5, 0.625, 0.5, 0.625, 0.75, 0.375, 0.75, 0.375, 0.75, 0.625, 0.75, 0.625, 1.0, 0.375, 1.0, 0.125, 0.5, 0.375, 0.5, 0.375, 0.75, 0.125, 0.75, 0.625, 0.5, 0.875, 0.5, 0.875, 0.75, 0.625, 0.75])
me_cube_027.update()
me_cube_028 = bpy.data.meshes.new('Cube.028')
me_cube_028.from_pydata([(-0.04138, -0.03805, -1.851), (-0.04138, -0.03805, 1.851), (-0.04138, 0.03805, -1.851), (-0.04138, 0.03805, 1.851), (0.04138, -0.03805, -1.851), (0.04138, -0.03805, 1.851), (0.04138, 0.03805, -1.851), (0.04138, 0.03805, 1.851)], [], [(0, 1, 3, 2), (2, 3, 7, 6), (6, 7, 5, 4), (4, 5, 1, 0), (2, 6, 4, 0), (7, 3, 1, 5)])
_uv = me_cube_028.uv_layers.new(name='UVMap')
_uv.uv.foreach_set('vector', [0.375, 0.0, 0.625, 0.0, 0.625, 0.25, 0.375, 0.25, 0.375, 0.25, 0.625, 0.25, 0.625, 0.5, 0.375, 0.5, 0.375, 0.5, 0.625, 0.5, 0.625, 0.75, 0.375, 0.75, 0.375, 0.75, 0.625, 0.75, 0.625, 1.0, 0.375, 1.0, 0.125, 0.5, 0.375, 0.5, 0.375, 0.75, 0.125, 0.75, 0.625, 0.5, 0.875, 0.5, 0.875, 0.75, 0.625, 0.75])
me_cube_028.update()
me_cube_029 = bpy.data.meshes.new('Cube.029')
me_cube_029.from_pydata([(-0.04138, -0.03805, -1.851), (-0.04138, -0.03805, 1.851), (-0.04138, 0.03805, -1.851), (-0.04138, 0.03805, 1.851), (0.04138, -0.03805, -1.851), (0.04138, -0.03805, 1.851), (0.04138, 0.03805, -1.851), (0.04138, 0.03805, 1.851)], [], [(0, 1, 3, 2), (2, 3, 7, 6), (6, 7, 5, 4), (4, 5, 1, 0), (2, 6, 4, 0), (7, 3, 1, 5)])
_uv = me_cube_029.uv_layers.new(name='UVMap')
_uv.uv.foreach_set('vector', [0.375, 0.0, 0.625, 0.0, 0.625, 0.25, 0.375, 0.25, 0.375, 0.25, 0.625, 0.25, 0.625, 0.5, 0.375, 0.5, 0.375, 0.5, 0.625, 0.5, 0.625, 0.75, 0.375, 0.75, 0.375, 0.75, 0.625, 0.75, 0.625, 1.0, 0.375, 1.0, 0.125, 0.5, 0.375, 0.5, 0.375, 0.75, 0.125, 0.75, 0.625, 0.5, 0.875, 0.5, 0.875, 0.75, 0.625, 0.75])
me_cube_029.update()
me_cube_030 = bpy.data.meshes.new('Cube.030')
me_cube_030.from_pydata([(-0.04138, -0.03805, -1.851), (-0.04138, -0.03805, 1.851), (-0.04138, 0.03805, -1.851), (-0.04138, 0.03805, 1.851), (0.04138, -0.03805, -1.851), (0.04138, -0.03805, 1.851), (0.04138, 0.03805, -1.851), (0.04138, 0.03805, 1.851)], [], [(0, 1, 3, 2), (2, 3, 7, 6), (6, 7, 5, 4), (4, 5, 1, 0), (2, 6, 4, 0), (7, 3, 1, 5)])
_uv = me_cube_030.uv_layers.new(name='UVMap')
_uv.uv.foreach_set('vector', [0.375, 0.0, 0.625, 0.0, 0.625, 0.25, 0.375, 0.25, 0.375, 0.25, 0.625, 0.25, 0.625, 0.5, 0.375, 0.5, 0.375, 0.5, 0.625, 0.5, 0.625, 0.75, 0.375, 0.75, 0.375, 0.75, 0.625, 0.75, 0.625, 1.0, 0.375, 1.0, 0.125, 0.5, 0.375, 0.5, 0.375, 0.75, 0.125, 0.75, 0.625, 0.5, 0.875, 0.5, 0.875, 0.75, 0.625, 0.75])
me_cube_030.update()
me_cube_031 = bpy.data.meshes.new('Cube.031')
me_cube_031.from_pydata([(-0.04138, -0.03805, -1.851), (-0.04138, -0.03805, 1.851), (-0.04138, 0.03805, -1.851), (-0.04138, 0.03805, 1.851), (0.04138, -0.03805, -1.851), (0.04138, -0.03805, 1.851), (0.04138, 0.03805, -1.851), (0.04138, 0.03805, 1.851)], [], [(0, 1, 3, 2), (2, 3, 7, 6), (6, 7, 5, 4), (4, 5, 1, 0), (2, 6, 4, 0), (7, 3, 1, 5)])
_uv = me_cube_031.uv_layers.new(name='UVMap')
_uv.uv.foreach_set('vector', [0.375, 0.0, 0.625, 0.0, 0.625, 0.25, 0.375, 0.25, 0.375, 0.25, 0.625, 0.25, 0.625, 0.5, 0.375, 0.5, 0.375, 0.5, 0.625, 0.5, 0.625, 0.75, 0.375, 0.75, 0.375, 0.75, 0.625, 0.75, 0.625, 1.0, 0.375, 1.0, 0.125, 0.5, 0.375, 0.5, 0.375, 0.75, 0.125, 0.75, 0.625, 0.5, 0.875, 0.5, 0.875, 0.75, 0.625, 0.75])
me_cube_031.update()

# ---- objects
ob_cube = bpy.data.objects.new('Cube', me_cube)
ob_cube_001 = bpy.data.objects.new('Cube.001', me_cube_001)
ob_cube_002 = bpy.data.objects.new('Cube.002', me_cube_002)
ob_cube_003 = bpy.data.objects.new('Cube.003', me_cube_003)
ob_cube_004 = bpy.data.objects.new('Cube.004', me_cube_004)
ob_cube_005 = bpy.data.objects.new('Cube.005', me_cube_005)
ob_cube_006 = bpy.data.objects.new('Cube.006', me_cube_006)
ob_cube_007 = bpy.data.objects.new('Cube.007', me_cube_007)
ob_cube_008 = bpy.data.objects.new('Cube.008', me_cube_008)
ob_cube_009 = bpy.data.objects.new('Cube.009', me_cube_009)
ob_cube_010 = bpy.data.objects.new('Cube.010', me_cube_010)
ob_cube_011 = bpy.data.objects.new('Cube.011', me_cube_011)
ob_cube_012 = bpy.data.objects.new('Cube.012', me_cube_012)
ob_cube_013 = bpy.data.objects.new('Cube.013', me_cube_013)
ob_cube_014 = bpy.data.objects.new('Cube.014', me_cube_014)
ob_cube_015 = bpy.data.objects.new('Cube.015', me_cube_015)
ob_cube_016 = bpy.data.objects.new('Cube.016', me_cube_016)
ob_cube_017 = bpy.data.objects.new('Cube.017', me_cube_017)
ob_cube_018 = bpy.data.objects.new('Cube.018', me_cube_018)
ob_cube_019 = bpy.data.objects.new('Cube.019', me_cube_019)
ob_cube_020 = bpy.data.objects.new('Cube.020', me_cube_020)
ob_cube_021 = bpy.data.objects.new('Cube.021', me_cube_021)
ob_cube_022 = bpy.data.objects.new('Cube.022', me_cube_022)
ob_cube_023 = bpy.data.objects.new('Cube.023', me_cube_023)
ob_cube_024 = bpy.data.objects.new('Cube.024', me_cube_024)
ob_cube_025 = bpy.data.objects.new('Cube.025', me_cube_025)
ob_cube_026 = bpy.data.objects.new('Cube.026', me_cube_026)
ob_cube_027 = bpy.data.objects.new('Cube.027', me_cube_027)
ob_cube_028 = bpy.data.objects.new('Cube.028', me_cube_028)
ob_cube_029 = bpy.data.objects.new('Cube.029', me_cube_029)
ob_cube_030 = bpy.data.objects.new('Cube.030', me_cube_030)
ob_cube_031 = bpy.data.objects.new('Cube.031', me_cube_031)

# ---- transforms, parenting, visibility, modifiers, constraints
ob_cube.location = (0.0, 0.0, 0.0)
ob_cube.scale = (0.5, 5.0, 1.0)
ob_cube.lock_rotations_4d = False
ob_cube.empty_display_type = 'ARROWS'
ob_cube.lineart.crease_threshold = 0.0
ob_cube_001.location = (-0.02424, -4.8, 2.738)
ob_cube_002.location = (-0.01614, -4.4, 2.753)
ob_cube_003.location = (-0.01614, -4.0, 2.753)
ob_cube_004.location = (-0.01614, -3.6, 2.753)
ob_cube_005.location = (-0.01614, -3.2, 2.753)
ob_cube_006.location = (-0.01614, -2.8, 2.753)
ob_cube_007.location = (-0.01614, -2.4, 2.753)
ob_cube_008.location = (-0.01614, -2.0, 2.753)
ob_cube_009.location = (-0.01061, -1.6, 2.763)
ob_cube_010.location = (-0.01061, -1.2, 2.763)
ob_cube_011.location = (-0.01061, -0.8, 2.763)
ob_cube_012.location = (-0.01061, -0.4, 2.763)
ob_cube_013.location = (-0.01061, 0.0, 2.763)
ob_cube_014.location = (-0.01061, 0.4, 2.763)
ob_cube_015.location = (-0.01061, 0.8, 2.763)
ob_cube_016.location = (-0.01061, 1.2, 2.763)
ob_cube_017.location = (-0.01061, 1.6, 2.763)
ob_cube_018.location = (-0.01061, 2.0, 2.763)
ob_cube_019.location = (-0.01061, 2.4, 2.763)
ob_cube_020.location = (-0.01061, 2.8, 2.763)
ob_cube_021.location = (-0.01061, 3.2, 2.763)
ob_cube_022.location = (-0.01061, 3.6, 2.763)
ob_cube_023.location = (-0.01061, 4.0, 2.763)
ob_cube_024.location = (-0.01061, 4.4, 2.763)
ob_cube_025.location = (-0.01061, 4.8, 2.763)
ob_cube_026.location = (-0.02848, -3.251, 2.016)
ob_cube_026.rotation_euler = (1.571, 0.0, 0.0)
ob_cube_027.location = (-0.0254, 0.3931, 2.016)
ob_cube_027.rotation_euler = (1.571, 0.0, 0.0)
ob_cube_028.location = (-0.01857, 3.42, 2.016)
ob_cube_028.rotation_euler = (1.571, 0.0, 0.0)
ob_cube_029.location = (-0.01756, 3.42, 3.404)
ob_cube_029.rotation_euler = (1.571, 0.0, 0.0)
ob_cube_030.location = (-0.0254, 0.3931, 3.4)
ob_cube_030.rotation_euler = (1.571, 0.0, 0.0)
ob_cube_031.location = (-0.02848, -3.251, 3.4)
ob_cube_031.rotation_euler = (1.571, 0.0, 0.0)

# ---- collection membership
col_collection.objects.link(ob_cube)
col_collection.objects.link(ob_cube_001)
col_collection.objects.link(ob_cube_002)
col_collection.objects.link(ob_cube_003)
col_collection.objects.link(ob_cube_004)
col_collection.objects.link(ob_cube_005)
col_collection.objects.link(ob_cube_006)
col_collection.objects.link(ob_cube_007)
col_collection.objects.link(ob_cube_008)
col_collection.objects.link(ob_cube_009)
col_collection.objects.link(ob_cube_010)
col_collection.objects.link(ob_cube_011)
col_collection.objects.link(ob_cube_012)
col_collection.objects.link(ob_cube_013)
col_collection.objects.link(ob_cube_014)
col_collection.objects.link(ob_cube_015)
col_collection.objects.link(ob_cube_016)
col_collection.objects.link(ob_cube_017)
col_collection.objects.link(ob_cube_018)
col_collection.objects.link(ob_cube_019)
col_collection.objects.link(ob_cube_020)
col_collection.objects.link(ob_cube_021)
col_collection.objects.link(ob_cube_022)
col_collection.objects.link(ob_cube_023)
col_collection.objects.link(ob_cube_024)
col_collection.objects.link(ob_cube_025)
col_collection.objects.link(ob_cube_026)
col_collection.objects.link(ob_cube_027)
col_collection.objects.link(ob_cube_028)
col_collection.objects.link(ob_cube_029)
col_collection.objects.link(ob_cube_030)
col_collection.objects.link(ob_cube_031)

# ---- scene / render settings (as saved in the file)
scene.frame_start = 1; scene.frame_end = 250; scene.frame_set(1)
scene.render.engine = 'BLENDER_EEVEE_NEXT'
scene.render.bake_bias = 0.0
scene.render.bake_samples = 0
scene.cycles.sampling_pattern = 'TABULATED_SOBOL'
scene.eevee.use_volume_custom_range = False
bpy.context.view_layer.update()

# ---- added for rendering (the .blend has no active camera and no usable light): camera, sun
cam_auto = bpy.data.cameras.new('AutoCamera')
cam_auto.lens = 50.0
cam_auto.sensor_width = 36.0
cam_auto.clip_end = 1000.0
ob_auto_camera = bpy.data.objects.new('AutoCamera', cam_auto)
scene.collection.objects.link(ob_auto_camera)
ob_auto_camera.location = (10.9521, -13.0585, 10.5689)
ob_auto_camera.rotation_euler = (1.09748, -7.21219e-08, 0.694738)
scene.camera = ob_auto_camera
light_auto_sun = bpy.data.lights.new('AutoSun', 'SUN')
light_auto_sun.energy = 3.0
light_auto_sun.angle = 0.0523599
ob_auto_sun = bpy.data.objects.new('AutoSun', light_auto_sun)
scene.collection.objects.link(ob_auto_sun)
ob_auto_sun.rotation_euler = (0.872665, 0.174533, 0.523599)
bpy.context.view_layer.update()
